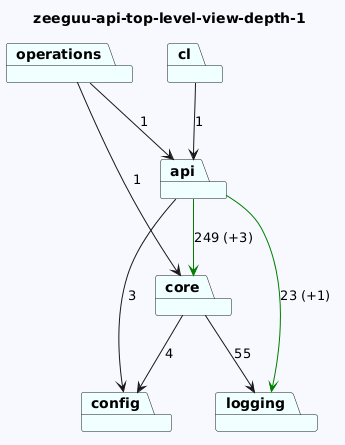

The diagram above was rendered by PlantUML. Its source (embedded in the PNG):
@startuml
skinparam backgroundColor GhostWhite
title zeeguu-api-top-level-view-depth-1
package "core" #Azure
package "api" #Azure
package "operations" #Azure
package "cl" #Azure
package "config" #Azure
package "logging" #Azure
"core"-->"logging"  : 55
"core"-->"config"  : 4
"api"-->"config"  : 3
"api"-->"logging" #Green : 23 (+1)
"api"-->"core" #Green : 249 (+3)
"operations"-->"api"  : 1
"operations"-->"core"  : 1
"cl"-->"api"  : 1
@enduml